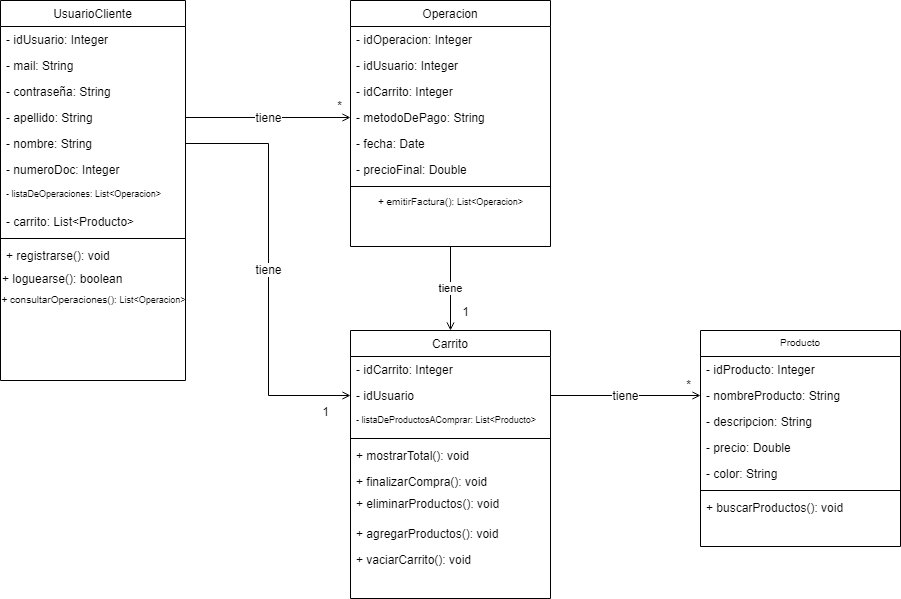

The diagram above was exported from draw.io. Its source (the exported page's mxGraphModel, read from the mxfile embedded in the PNG):
<mxGraphModel dx="868" dy="450" grid="1" gridSize="10" guides="1" tooltips="1" connect="1" arrows="1" fold="1" page="1" pageScale="1" pageWidth="1169" pageHeight="827" math="0" shadow="0">
  <root>
    <mxCell id="WIyWlLk6GJQsqaUBKTNV-0" />
    <mxCell id="WIyWlLk6GJQsqaUBKTNV-1" parent="WIyWlLk6GJQsqaUBKTNV-0" />
    <mxCell id="zkfFHV4jXpPFQw0GAbJ--13" value="UsuarioCliente" style="swimlane;fontStyle=0;align=center;verticalAlign=top;childLayout=stackLayout;horizontal=1;startSize=26;horizontalStack=0;resizeParent=1;resizeLast=0;collapsible=1;marginBottom=0;rounded=0;shadow=0;strokeWidth=1;" parent="WIyWlLk6GJQsqaUBKTNV-1" vertex="1">
      <mxGeometry x="100" y="40" width="185" height="380" as="geometry">
        <mxRectangle x="340" y="380" width="170" height="26" as="alternateBounds" />
      </mxGeometry>
    </mxCell>
    <mxCell id="Kq1M58dhHsWOizWxKxBk-28" value="- idUsuario: Integer" style="text;align=left;verticalAlign=top;spacingLeft=4;spacingRight=4;overflow=hidden;rotatable=0;points=[[0,0.5],[1,0.5]];portConstraint=eastwest;" parent="zkfFHV4jXpPFQw0GAbJ--13" vertex="1">
      <mxGeometry y="26" width="185" height="26" as="geometry" />
    </mxCell>
    <mxCell id="Kq1M58dhHsWOizWxKxBk-30" value="- mail: String" style="text;align=left;verticalAlign=top;spacingLeft=4;spacingRight=4;overflow=hidden;rotatable=0;points=[[0,0.5],[1,0.5]];portConstraint=eastwest;rounded=0;shadow=0;html=0;" parent="zkfFHV4jXpPFQw0GAbJ--13" vertex="1">
      <mxGeometry y="52" width="185" height="26" as="geometry" />
    </mxCell>
    <mxCell id="Kq1M58dhHsWOizWxKxBk-31" value="- contraseña: String" style="text;align=left;verticalAlign=top;spacingLeft=4;spacingRight=4;overflow=hidden;rotatable=0;points=[[0,0.5],[1,0.5]];portConstraint=eastwest;rounded=0;shadow=0;html=0;" parent="zkfFHV4jXpPFQw0GAbJ--13" vertex="1">
      <mxGeometry y="78" width="185" height="26" as="geometry" />
    </mxCell>
    <mxCell id="Kq1M58dhHsWOizWxKxBk-2" value="- apellido: String" style="text;align=left;verticalAlign=top;spacingLeft=4;spacingRight=4;overflow=hidden;rotatable=0;points=[[0,0.5],[1,0.5]];portConstraint=eastwest;rounded=0;shadow=0;html=0;" parent="zkfFHV4jXpPFQw0GAbJ--13" vertex="1">
      <mxGeometry y="104" width="185" height="26" as="geometry" />
    </mxCell>
    <mxCell id="zkfFHV4jXpPFQw0GAbJ--1" value="- nombre: String" style="text;align=left;verticalAlign=top;spacingLeft=4;spacingRight=4;overflow=hidden;rotatable=0;points=[[0,0.5],[1,0.5]];portConstraint=eastwest;" parent="zkfFHV4jXpPFQw0GAbJ--13" vertex="1">
      <mxGeometry y="130" width="185" height="26" as="geometry" />
    </mxCell>
    <mxCell id="Kq1M58dhHsWOizWxKxBk-46" value="- numeroDoc: Integer" style="text;align=left;verticalAlign=top;spacingLeft=4;spacingRight=4;overflow=hidden;rotatable=0;points=[[0,0.5],[1,0.5]];portConstraint=eastwest;fontSize=12;fontStyle=0" parent="zkfFHV4jXpPFQw0GAbJ--13" vertex="1">
      <mxGeometry y="156" width="185" height="26" as="geometry" />
    </mxCell>
    <mxCell id="Kq1M58dhHsWOizWxKxBk-44" value="- listaDeOperaciones: List&lt;Operacion&gt;" style="text;align=left;verticalAlign=top;spacingLeft=4;spacingRight=4;overflow=hidden;rotatable=0;points=[[0,0.5],[1,0.5]];portConstraint=eastwest;fontSize=9;fontStyle=0" parent="zkfFHV4jXpPFQw0GAbJ--13" vertex="1">
      <mxGeometry y="182" width="185" height="26" as="geometry" />
    </mxCell>
    <mxCell id="Kq1M58dhHsWOizWxKxBk-54" value="- carrito: List&lt;Producto&gt;" style="text;align=left;verticalAlign=top;spacingLeft=4;spacingRight=4;overflow=hidden;rotatable=0;points=[[0,0.5],[1,0.5]];portConstraint=eastwest;fontSize=12;fontStyle=0" parent="zkfFHV4jXpPFQw0GAbJ--13" vertex="1">
      <mxGeometry y="208" width="185" height="26" as="geometry" />
    </mxCell>
    <mxCell id="zkfFHV4jXpPFQw0GAbJ--15" value="" style="line;html=1;strokeWidth=1;align=left;verticalAlign=middle;spacingTop=-1;spacingLeft=3;spacingRight=3;rotatable=0;labelPosition=right;points=[];portConstraint=eastwest;" parent="zkfFHV4jXpPFQw0GAbJ--13" vertex="1">
      <mxGeometry y="234" width="185" height="8" as="geometry" />
    </mxCell>
    <mxCell id="Kq1M58dhHsWOizWxKxBk-33" value="+ registrarse(): void" style="text;align=left;verticalAlign=top;spacingLeft=4;spacingRight=4;overflow=hidden;rotatable=0;points=[[0,0.5],[1,0.5]];portConstraint=eastwest;" parent="zkfFHV4jXpPFQw0GAbJ--13" vertex="1">
      <mxGeometry y="242" width="185" height="26" as="geometry" />
    </mxCell>
    <mxCell id="Kq1M58dhHsWOizWxKxBk-29" value="&lt;font style=&quot;font-size: 12px;&quot;&gt;+ loguearse(): boolean&lt;/font&gt;" style="text;html=1;align=left;verticalAlign=middle;resizable=0;points=[];autosize=1;fontSize=12;" parent="zkfFHV4jXpPFQw0GAbJ--13" vertex="1">
      <mxGeometry y="268" width="185" height="20" as="geometry" />
    </mxCell>
    <mxCell id="wxcDJqA7obavgsM2orFV-53" value="&lt;font&gt;&lt;font style=&quot;font-size: 10px&quot;&gt;+ consultarOperaciones():&amp;nbsp;&lt;/font&gt;&lt;span style=&quot;font-size: 9px ; text-align: left&quot;&gt;List&amp;lt;Operacion&amp;gt;&lt;/span&gt;&lt;/font&gt;" style="text;html=1;align=center;verticalAlign=middle;resizable=0;points=[];autosize=1;fontColor=#000000;" parent="zkfFHV4jXpPFQw0GAbJ--13" vertex="1">
      <mxGeometry y="288" width="185" height="20" as="geometry" />
    </mxCell>
    <mxCell id="zkfFHV4jXpPFQw0GAbJ--17" value="Carrito" style="swimlane;fontStyle=0;align=center;verticalAlign=top;childLayout=stackLayout;horizontal=1;startSize=26;horizontalStack=0;resizeParent=1;resizeLast=0;collapsible=1;marginBottom=0;rounded=0;shadow=0;strokeWidth=1;" parent="WIyWlLk6GJQsqaUBKTNV-1" vertex="1">
      <mxGeometry x="450" y="370" width="200" height="268" as="geometry">
        <mxRectangle x="550" y="140" width="160" height="26" as="alternateBounds" />
      </mxGeometry>
    </mxCell>
    <mxCell id="zkfFHV4jXpPFQw0GAbJ--18" value="- idCarrito: Integer" style="text;align=left;verticalAlign=top;spacingLeft=4;spacingRight=4;overflow=hidden;rotatable=0;points=[[0,0.5],[1,0.5]];portConstraint=eastwest;" parent="zkfFHV4jXpPFQw0GAbJ--17" vertex="1">
      <mxGeometry y="26" width="200" height="26" as="geometry" />
    </mxCell>
    <mxCell id="wxcDJqA7obavgsM2orFV-5" value="- idUsuario" style="text;align=left;verticalAlign=top;spacingLeft=4;spacingRight=4;overflow=hidden;rotatable=0;points=[[0,0.5],[1,0.5]];portConstraint=eastwest;" parent="zkfFHV4jXpPFQw0GAbJ--17" vertex="1">
      <mxGeometry y="52" width="200" height="26" as="geometry" />
    </mxCell>
    <mxCell id="wxcDJqA7obavgsM2orFV-7" value="- listaDeProductosAComprar: List&lt;Producto&gt;" style="text;align=left;verticalAlign=top;spacingLeft=4;spacingRight=4;overflow=hidden;rotatable=0;points=[[0,0.5],[1,0.5]];portConstraint=eastwest;fontSize=9;fontStyle=0" parent="zkfFHV4jXpPFQw0GAbJ--17" vertex="1">
      <mxGeometry y="78" width="200" height="26" as="geometry" />
    </mxCell>
    <mxCell id="zkfFHV4jXpPFQw0GAbJ--23" value="" style="line;html=1;strokeWidth=1;align=left;verticalAlign=middle;spacingTop=-1;spacingLeft=3;spacingRight=3;rotatable=0;labelPosition=right;points=[];portConstraint=eastwest;" parent="zkfFHV4jXpPFQw0GAbJ--17" vertex="1">
      <mxGeometry y="104" width="200" height="8" as="geometry" />
    </mxCell>
    <mxCell id="wxcDJqA7obavgsM2orFV-6" value="+ mostrarTotal(): void" style="text;align=left;verticalAlign=top;spacingLeft=4;spacingRight=4;overflow=hidden;rotatable=0;points=[[0,0.5],[1,0.5]];portConstraint=eastwest;fontColor=#000000;" parent="zkfFHV4jXpPFQw0GAbJ--17" vertex="1">
      <mxGeometry y="112" width="200" height="26" as="geometry" />
    </mxCell>
    <mxCell id="wxcDJqA7obavgsM2orFV-0" value="+ finalizarCompra(): void" style="text;align=left;verticalAlign=top;spacingLeft=4;spacingRight=4;overflow=hidden;rotatable=0;points=[[0,0.5],[1,0.5]];portConstraint=eastwest;fontColor=#000000;" parent="zkfFHV4jXpPFQw0GAbJ--17" vertex="1">
      <mxGeometry y="138" width="200" height="26" as="geometry" />
    </mxCell>
    <mxCell id="wxcDJqA7obavgsM2orFV-8" value="Producto" style="swimlane;fontStyle=0;align=center;verticalAlign=top;childLayout=stackLayout;horizontal=1;startSize=26;horizontalStack=0;resizeParent=1;resizeLast=0;collapsible=1;marginBottom=0;rounded=0;shadow=0;strokeWidth=1;fontSize=10;" parent="WIyWlLk6GJQsqaUBKTNV-1" vertex="1">
      <mxGeometry x="800" y="370" width="200" height="216" as="geometry">
        <mxRectangle x="550" y="140" width="160" height="26" as="alternateBounds" />
      </mxGeometry>
    </mxCell>
    <mxCell id="wxcDJqA7obavgsM2orFV-9" value="- idProducto: Integer" style="text;align=left;verticalAlign=top;spacingLeft=4;spacingRight=4;overflow=hidden;rotatable=0;points=[[0,0.5],[1,0.5]];portConstraint=eastwest;" parent="wxcDJqA7obavgsM2orFV-8" vertex="1">
      <mxGeometry y="26" width="200" height="26" as="geometry" />
    </mxCell>
    <mxCell id="wxcDJqA7obavgsM2orFV-18" value="- nombreProducto: String" style="text;align=left;verticalAlign=top;spacingLeft=4;spacingRight=4;overflow=hidden;rotatable=0;points=[[0,0.5],[1,0.5]];portConstraint=eastwest;" parent="wxcDJqA7obavgsM2orFV-8" vertex="1">
      <mxGeometry y="52" width="200" height="26" as="geometry" />
    </mxCell>
    <mxCell id="wxcDJqA7obavgsM2orFV-17" value="- descripcion: String" style="text;align=left;verticalAlign=top;spacingLeft=4;spacingRight=4;overflow=hidden;rotatable=0;points=[[0,0.5],[1,0.5]];portConstraint=eastwest;" parent="wxcDJqA7obavgsM2orFV-8" vertex="1">
      <mxGeometry y="78" width="200" height="26" as="geometry" />
    </mxCell>
    <mxCell id="wxcDJqA7obavgsM2orFV-19" value="- precio: Double" style="text;align=left;verticalAlign=top;spacingLeft=4;spacingRight=4;overflow=hidden;rotatable=0;points=[[0,0.5],[1,0.5]];portConstraint=eastwest;" parent="wxcDJqA7obavgsM2orFV-8" vertex="1">
      <mxGeometry y="104" width="200" height="26" as="geometry" />
    </mxCell>
    <mxCell id="wxcDJqA7obavgsM2orFV-51" value="- color: String" style="text;align=left;verticalAlign=top;spacingLeft=4;spacingRight=4;overflow=hidden;rotatable=0;points=[[0,0.5],[1,0.5]];portConstraint=eastwest;" parent="wxcDJqA7obavgsM2orFV-8" vertex="1">
      <mxGeometry y="130" width="200" height="26" as="geometry" />
    </mxCell>
    <mxCell id="wxcDJqA7obavgsM2orFV-12" value="" style="line;html=1;strokeWidth=1;align=left;verticalAlign=middle;spacingTop=-1;spacingLeft=3;spacingRight=3;rotatable=0;labelPosition=right;points=[];portConstraint=eastwest;" parent="wxcDJqA7obavgsM2orFV-8" vertex="1">
      <mxGeometry y="156" width="200" height="8" as="geometry" />
    </mxCell>
    <mxCell id="wxcDJqA7obavgsM2orFV-23" value="*" style="resizable=0;align=right;verticalAlign=bottom;labelBackgroundColor=none;fontSize=12;" parent="WIyWlLk6GJQsqaUBKTNV-1" connectable="0" vertex="1">
      <mxGeometry x="759.9999999999998" y="573.0033333333336" as="geometry">
        <mxPoint x="32" y="-140" as="offset" />
      </mxGeometry>
    </mxCell>
    <mxCell id="dd4gK9-XYrv-zgxL7Ha6-0" value="tiene" style="edgeStyle=orthogonalEdgeStyle;rounded=0;orthogonalLoop=1;jettySize=auto;html=1;exitX=0.5;exitY=1;exitDx=0;exitDy=0;entryX=0.5;entryY=0;entryDx=0;entryDy=0;endArrow=open;endFill=0;" parent="WIyWlLk6GJQsqaUBKTNV-1" source="wxcDJqA7obavgsM2orFV-25" target="zkfFHV4jXpPFQw0GAbJ--17" edge="1">
      <mxGeometry relative="1" as="geometry" />
    </mxCell>
    <mxCell id="wxcDJqA7obavgsM2orFV-25" value="Operacion" style="swimlane;fontStyle=0;align=center;verticalAlign=top;childLayout=stackLayout;horizontal=1;startSize=26;horizontalStack=0;resizeParent=1;resizeLast=0;collapsible=1;marginBottom=0;rounded=0;shadow=0;strokeWidth=1;" parent="WIyWlLk6GJQsqaUBKTNV-1" vertex="1">
      <mxGeometry x="450" y="40" width="200" height="246" as="geometry">
        <mxRectangle x="550" y="140" width="160" height="26" as="alternateBounds" />
      </mxGeometry>
    </mxCell>
    <mxCell id="wxcDJqA7obavgsM2orFV-26" value="- idOperacion: Integer" style="text;align=left;verticalAlign=top;spacingLeft=4;spacingRight=4;overflow=hidden;rotatable=0;points=[[0,0.5],[1,0.5]];portConstraint=eastwest;" parent="wxcDJqA7obavgsM2orFV-25" vertex="1">
      <mxGeometry y="26" width="200" height="26" as="geometry" />
    </mxCell>
    <mxCell id="dd4gK9-XYrv-zgxL7Ha6-3" value="- idUsuario: Integer" style="text;align=left;verticalAlign=top;spacingLeft=4;spacingRight=4;overflow=hidden;rotatable=0;points=[[0,0.5],[1,0.5]];portConstraint=eastwest;" parent="wxcDJqA7obavgsM2orFV-25" vertex="1">
      <mxGeometry y="52" width="200" height="26" as="geometry" />
    </mxCell>
    <mxCell id="wxcDJqA7obavgsM2orFV-27" value="- idCarrito: Integer" style="text;align=left;verticalAlign=top;spacingLeft=4;spacingRight=4;overflow=hidden;rotatable=0;points=[[0,0.5],[1,0.5]];portConstraint=eastwest;" parent="wxcDJqA7obavgsM2orFV-25" vertex="1">
      <mxGeometry y="78" width="200" height="26" as="geometry" />
    </mxCell>
    <mxCell id="wxcDJqA7obavgsM2orFV-28" value="- metodoDePago: String" style="text;align=left;verticalAlign=top;spacingLeft=4;spacingRight=4;overflow=hidden;rotatable=0;points=[[0,0.5],[1,0.5]];portConstraint=eastwest;" parent="wxcDJqA7obavgsM2orFV-25" vertex="1">
      <mxGeometry y="104" width="200" height="26" as="geometry" />
    </mxCell>
    <mxCell id="wxcDJqA7obavgsM2orFV-29" value="- fecha: Date" style="text;align=left;verticalAlign=top;spacingLeft=4;spacingRight=4;overflow=hidden;rotatable=0;points=[[0,0.5],[1,0.5]];portConstraint=eastwest;" parent="wxcDJqA7obavgsM2orFV-25" vertex="1">
      <mxGeometry y="130" width="200" height="26" as="geometry" />
    </mxCell>
    <mxCell id="wxcDJqA7obavgsM2orFV-30" value="- precioFinal: Double" style="text;align=left;verticalAlign=top;spacingLeft=4;spacingRight=4;overflow=hidden;rotatable=0;points=[[0,0.5],[1,0.5]];portConstraint=eastwest;" parent="wxcDJqA7obavgsM2orFV-25" vertex="1">
      <mxGeometry y="156" width="200" height="26" as="geometry" />
    </mxCell>
    <mxCell id="wxcDJqA7obavgsM2orFV-31" value="" style="line;html=1;strokeWidth=1;align=left;verticalAlign=middle;spacingTop=-1;spacingLeft=3;spacingRight=3;rotatable=0;labelPosition=right;points=[];portConstraint=eastwest;" parent="wxcDJqA7obavgsM2orFV-25" vertex="1">
      <mxGeometry y="182" width="200" height="8" as="geometry" />
    </mxCell>
    <mxCell id="cfBAZuf15sOXj1izDN3_-3" value="&lt;font&gt;&lt;font style=&quot;font-size: 10px&quot;&gt;+ emitirFactura():&amp;nbsp;&lt;/font&gt;&lt;span style=&quot;font-size: 9px ; text-align: left&quot;&gt;List&amp;lt;Operacion&amp;gt;&lt;/span&gt;&lt;/font&gt;" style="text;html=1;align=center;verticalAlign=middle;resizable=0;points=[];autosize=1;fontColor=#000000;" parent="wxcDJqA7obavgsM2orFV-25" vertex="1">
      <mxGeometry y="190" width="200" height="20" as="geometry" />
    </mxCell>
    <mxCell id="wxcDJqA7obavgsM2orFV-35" value="*" style="resizable=0;align=right;verticalAlign=bottom;labelBackgroundColor=none;fontSize=12;" parent="WIyWlLk6GJQsqaUBKTNV-1" connectable="0" vertex="1">
      <mxGeometry x="449.9999999999998" y="150.0033333333335" as="geometry">
        <mxPoint x="-7" y="4" as="offset" />
      </mxGeometry>
    </mxCell>
    <mxCell id="wxcDJqA7obavgsM2orFV-1" value="+ agregarProductos(): void" style="text;align=left;verticalAlign=top;spacingLeft=4;spacingRight=4;overflow=hidden;rotatable=0;points=[[0,0.5],[1,0.5]];portConstraint=eastwest;fontColor=#030101;" parent="WIyWlLk6GJQsqaUBKTNV-1" vertex="1">
      <mxGeometry x="450" y="560" width="200" height="26" as="geometry" />
    </mxCell>
    <mxCell id="Kq1M58dhHsWOizWxKxBk-42" value="+ eliminarProductos(): void" style="text;align=left;verticalAlign=top;spacingLeft=4;spacingRight=4;overflow=hidden;rotatable=0;points=[[0,0.5],[1,0.5]];portConstraint=eastwest;fontColor=#030101;" parent="WIyWlLk6GJQsqaUBKTNV-1" vertex="1">
      <mxGeometry x="450" y="530" width="200" height="26" as="geometry" />
    </mxCell>
    <mxCell id="cfBAZuf15sOXj1izDN3_-4" value="+ vaciarCarrito(): void" style="text;align=left;verticalAlign=top;spacingLeft=4;spacingRight=4;overflow=hidden;rotatable=0;points=[[0,0.5],[1,0.5]];portConstraint=eastwest;fontColor=#030101;" parent="WIyWlLk6GJQsqaUBKTNV-1" vertex="1">
      <mxGeometry x="450" y="586" width="200" height="26" as="geometry" />
    </mxCell>
    <mxCell id="cfBAZuf15sOXj1izDN3_-5" value="+ buscarProductos(): void" style="text;align=left;verticalAlign=top;spacingLeft=4;spacingRight=4;overflow=hidden;rotatable=0;points=[[0,0.5],[1,0.5]];portConstraint=eastwest;fontColor=#030101;" parent="WIyWlLk6GJQsqaUBKTNV-1" vertex="1">
      <mxGeometry x="800" y="534" width="200" height="26" as="geometry" />
    </mxCell>
    <mxCell id="dd4gK9-XYrv-zgxL7Ha6-2" value="1" style="resizable=0;align=right;verticalAlign=bottom;labelBackgroundColor=none;fontSize=12;" parent="WIyWlLk6GJQsqaUBKTNV-1" connectable="0" vertex="1">
      <mxGeometry x="550" y="370" as="geometry">
        <mxPoint x="20" y="-10" as="offset" />
      </mxGeometry>
    </mxCell>
    <mxCell id="dd4gK9-XYrv-zgxL7Ha6-5" value="tiene" style="edgeStyle=orthogonalEdgeStyle;rounded=0;orthogonalLoop=1;jettySize=auto;html=1;exitX=1;exitY=0.5;exitDx=0;exitDy=0;entryX=0;entryY=0.5;entryDx=0;entryDy=0;endArrow=open;endFill=0;fontSize=12;" parent="WIyWlLk6GJQsqaUBKTNV-1" source="wxcDJqA7obavgsM2orFV-5" target="wxcDJqA7obavgsM2orFV-18" edge="1">
      <mxGeometry relative="1" as="geometry" />
    </mxCell>
    <mxCell id="dd4gK9-XYrv-zgxL7Ha6-6" value="tiene" style="edgeStyle=orthogonalEdgeStyle;rounded=0;orthogonalLoop=1;jettySize=auto;html=1;exitX=1;exitY=0.5;exitDx=0;exitDy=0;entryX=0;entryY=0.5;entryDx=0;entryDy=0;endArrow=open;endFill=0;fontSize=12;" parent="WIyWlLk6GJQsqaUBKTNV-1" source="Kq1M58dhHsWOizWxKxBk-2" target="wxcDJqA7obavgsM2orFV-28" edge="1">
      <mxGeometry relative="1" as="geometry" />
    </mxCell>
    <mxCell id="dd4gK9-XYrv-zgxL7Ha6-7" value="tiene" style="edgeStyle=orthogonalEdgeStyle;rounded=0;orthogonalLoop=1;jettySize=auto;html=1;exitX=1;exitY=0.5;exitDx=0;exitDy=0;entryX=0;entryY=0.5;entryDx=0;entryDy=0;endArrow=open;endFill=0;fontSize=12;" parent="WIyWlLk6GJQsqaUBKTNV-1" source="zkfFHV4jXpPFQw0GAbJ--1" target="wxcDJqA7obavgsM2orFV-5" edge="1">
      <mxGeometry relative="1" as="geometry" />
    </mxCell>
    <mxCell id="dd4gK9-XYrv-zgxL7Ha6-8" value="1" style="resizable=0;align=right;verticalAlign=bottom;labelBackgroundColor=none;fontSize=12;" parent="WIyWlLk6GJQsqaUBKTNV-1" connectable="0" vertex="1">
      <mxGeometry x="410" y="470" as="geometry">
        <mxPoint x="20" y="-10" as="offset" />
      </mxGeometry>
    </mxCell>
  </root>
</mxGraphModel>